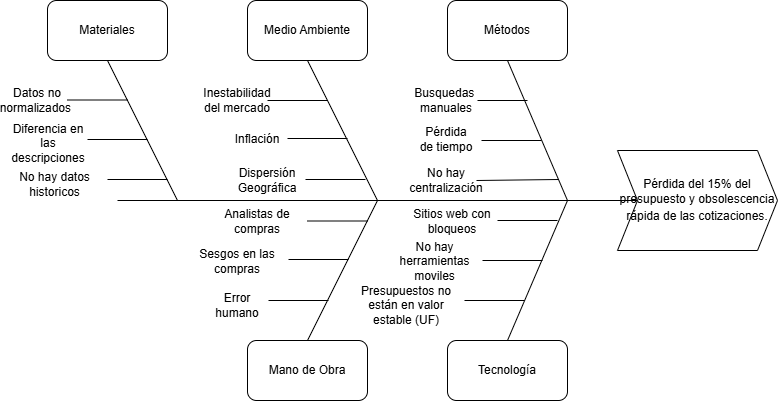

The diagram above was exported from draw.io. Its source (the exported page's mxGraphModel, read from the mxfile embedded in the PNG):
<mxGraphModel dx="1857" dy="527" grid="1" gridSize="10" guides="1" tooltips="1" connect="1" arrows="1" fold="1" page="1" pageScale="1" pageWidth="827" pageHeight="1169" math="0" shadow="0">
  <root>
    <mxCell id="0" />
    <mxCell id="1" parent="0" />
    <mxCell id="m01nvPPrhdez0830DDE3-1" parent="1" style="shape=step;perimeter=stepPerimeter;whiteSpace=wrap;html=1;fixedSize=1;" value="&lt;span data-path-to-node=&quot;13,1,1,0&quot;&gt;Pérdida del 15% del presupuesto y obsolescencia rápida de las cotizaciones&lt;/span&gt;&lt;span data-path-to-node=&quot;13,1,1,1&quot;&gt;&lt;span class=&quot;citation-420 citation-end-420&quot;&gt;&lt;sup class=&quot;superscript&quot; data-turn-source-index=&quot;11&quot;&gt;&lt;/sup&gt;&lt;/span&gt;&lt;/span&gt;&lt;span data-path-to-node=&quot;13,1,1,2&quot;&gt;.&lt;/span&gt;" vertex="1">
      <mxGeometry height="100" width="160" x="610" y="330" as="geometry" />
    </mxCell>
    <mxCell id="m01nvPPrhdez0830DDE3-2" parent="1" style="rounded=1;whiteSpace=wrap;html=1;" value="Métodos" vertex="1">
      <mxGeometry height="60" width="120" x="440" y="180" as="geometry" />
    </mxCell>
    <mxCell id="m01nvPPrhdez0830DDE3-4" parent="1" style="rounded=1;whiteSpace=wrap;html=1;" value="Materiales" vertex="1">
      <mxGeometry height="60" width="120" x="40" y="180" as="geometry" />
    </mxCell>
    <mxCell id="m01nvPPrhdez0830DDE3-5" parent="1" style="rounded=1;whiteSpace=wrap;html=1;" value="Medio Ambiente" vertex="1">
      <mxGeometry height="60" width="120" x="240" y="180" as="geometry" />
    </mxCell>
    <mxCell id="m01nvPPrhdez0830DDE3-6" edge="1" parent="1" style="endArrow=none;html=1;rounded=0;fontSize=12;startSize=8;endSize=8;curved=1;entryX=0.5;entryY=1;entryDx=0;entryDy=0;" target="m01nvPPrhdez0830DDE3-2" value="">
      <mxGeometry height="50" relative="1" width="50" as="geometry">
        <mxPoint x="560" y="380" as="sourcePoint" />
        <mxPoint x="480" y="240" as="targetPoint" />
      </mxGeometry>
    </mxCell>
    <mxCell id="m01nvPPrhdez0830DDE3-7" edge="1" parent="1" style="endArrow=none;html=1;rounded=0;fontSize=12;startSize=8;endSize=8;curved=1;entryX=0.5;entryY=1;entryDx=0;entryDy=0;" target="m01nvPPrhdez0830DDE3-5" value="">
      <mxGeometry height="50" relative="1" width="50" as="geometry">
        <mxPoint x="370" y="380" as="sourcePoint" />
        <mxPoint x="290" y="290" as="targetPoint" />
      </mxGeometry>
    </mxCell>
    <mxCell id="m01nvPPrhdez0830DDE3-8" edge="1" parent="1" style="endArrow=none;html=1;rounded=0;fontSize=12;startSize=8;endSize=8;curved=1;entryX=0;entryY=0.5;entryDx=0;entryDy=0;" target="m01nvPPrhdez0830DDE3-1" value="">
      <mxGeometry height="50" relative="1" width="50" as="geometry">
        <mxPoint x="110" y="380" as="sourcePoint" />
        <mxPoint x="590" y="380" as="targetPoint" />
      </mxGeometry>
    </mxCell>
    <mxCell id="m01nvPPrhdez0830DDE3-9" edge="1" parent="1" style="endArrow=none;html=1;rounded=0;fontSize=12;startSize=8;endSize=8;curved=1;entryX=0.5;entryY=1;entryDx=0;entryDy=0;" target="m01nvPPrhdez0830DDE3-4" value="">
      <mxGeometry height="50" relative="1" width="50" as="geometry">
        <mxPoint x="170" y="380" as="sourcePoint" />
        <mxPoint x="200" y="480" as="targetPoint" />
      </mxGeometry>
    </mxCell>
    <mxCell id="m01nvPPrhdez0830DDE3-10" parent="1" style="rounded=1;whiteSpace=wrap;html=1;" value="Tecnología" vertex="1">
      <mxGeometry height="60" width="120" x="440" y="520" as="geometry" />
    </mxCell>
    <mxCell id="m01nvPPrhdez0830DDE3-12" edge="1" parent="1" source="m01nvPPrhdez0830DDE3-10" style="endArrow=none;html=1;rounded=0;fontSize=12;startSize=8;endSize=8;curved=1;exitX=0.5;exitY=0;exitDx=0;exitDy=0;" value="">
      <mxGeometry height="50" relative="1" width="50" as="geometry">
        <mxPoint x="140" y="500" as="sourcePoint" />
        <mxPoint x="560" y="380" as="targetPoint" />
      </mxGeometry>
    </mxCell>
    <mxCell id="m01nvPPrhdez0830DDE3-13" parent="1" style="rounded=1;whiteSpace=wrap;html=1;" value="Mano de Obra" vertex="1">
      <mxGeometry height="60" width="120" x="240" y="520" as="geometry" />
    </mxCell>
    <mxCell id="m01nvPPrhdez0830DDE3-14" edge="1" parent="1" source="m01nvPPrhdez0830DDE3-13" style="endArrow=none;html=1;rounded=0;fontSize=12;startSize=8;endSize=8;curved=1;exitX=0.5;exitY=0;exitDx=0;exitDy=0;" value="">
      <mxGeometry height="50" relative="1" width="50" as="geometry">
        <mxPoint x="120" y="500" as="sourcePoint" />
        <mxPoint x="370" y="380" as="targetPoint" />
      </mxGeometry>
    </mxCell>
    <mxCell id="m01nvPPrhdez0830DDE3-17" edge="1" parent="1" style="endArrow=none;html=1;rounded=0;fontSize=12;startSize=8;endSize=8;curved=1;" value="">
      <mxGeometry height="50" relative="1" width="50" as="geometry">
        <mxPoint x="470" y="280" as="sourcePoint" />
        <mxPoint x="520" y="280" as="targetPoint" />
      </mxGeometry>
    </mxCell>
    <mxCell id="m01nvPPrhdez0830DDE3-18" parent="1" style="text;html=1;whiteSpace=wrap;strokeColor=none;fillColor=none;align=center;verticalAlign=middle;rounded=0;" value="Busquedas&amp;nbsp;&lt;div&gt;manuales&lt;/div&gt;" vertex="1">
      <mxGeometry height="30" width="60" x="409" y="265" as="geometry" />
    </mxCell>
    <mxCell id="m01nvPPrhdez0830DDE3-19" edge="1" parent="1" style="endArrow=none;html=1;rounded=0;fontSize=12;startSize=8;endSize=8;curved=1;" value="">
      <mxGeometry height="50" relative="1" width="50" as="geometry">
        <mxPoint x="474" y="320" as="sourcePoint" />
        <mxPoint x="534" y="320" as="targetPoint" />
      </mxGeometry>
    </mxCell>
    <mxCell id="m01nvPPrhdez0830DDE3-21" parent="1" style="text;html=1;whiteSpace=wrap;strokeColor=none;fillColor=none;align=center;verticalAlign=middle;rounded=0;" value="Pérdida de tiempo" vertex="1">
      <mxGeometry height="30" width="60" x="409" y="304" as="geometry" />
    </mxCell>
    <mxCell id="m01nvPPrhdez0830DDE3-22" parent="1" style="text;html=1;whiteSpace=wrap;strokeColor=none;fillColor=none;align=center;verticalAlign=middle;rounded=0;" value="No hay centralización" vertex="1">
      <mxGeometry height="30" width="60" x="409" y="345" as="geometry" />
    </mxCell>
    <mxCell id="m01nvPPrhdez0830DDE3-23" edge="1" parent="1" source="m01nvPPrhdez0830DDE3-22" style="endArrow=none;html=1;rounded=0;fontSize=12;startSize=8;endSize=8;curved=1;exitX=1;exitY=0.5;exitDx=0;exitDy=0;" value="">
      <mxGeometry height="50" relative="1" width="50" as="geometry">
        <mxPoint x="491" y="359" as="sourcePoint" />
        <mxPoint x="551" y="359" as="targetPoint" />
      </mxGeometry>
    </mxCell>
    <mxCell id="m01nvPPrhdez0830DDE3-24" parent="1" style="text;html=1;whiteSpace=wrap;strokeColor=none;fillColor=none;align=center;verticalAlign=middle;rounded=0;" value="Inestabilidad del mercado" vertex="1">
      <mxGeometry height="30" width="60" x="200" y="265" as="geometry" />
    </mxCell>
    <mxCell id="m01nvPPrhdez0830DDE3-25" edge="1" parent="1" source="m01nvPPrhdez0830DDE3-24" style="endArrow=none;html=1;rounded=0;fontSize=12;startSize=8;endSize=8;curved=1;exitX=1;exitY=0.5;exitDx=0;exitDy=0;" value="">
      <mxGeometry height="50" relative="1" width="50" as="geometry">
        <mxPoint x="270" y="330" as="sourcePoint" />
        <mxPoint x="320" y="280" as="targetPoint" />
      </mxGeometry>
    </mxCell>
    <mxCell id="m01nvPPrhdez0830DDE3-26" edge="1" parent="1" style="endArrow=none;html=1;rounded=0;fontSize=12;startSize=8;endSize=8;curved=1;exitX=1;exitY=0.5;exitDx=0;exitDy=0;" value="">
      <mxGeometry height="50" relative="1" width="50" as="geometry">
        <mxPoint x="280" y="318" as="sourcePoint" />
        <mxPoint x="340" y="318" as="targetPoint" />
      </mxGeometry>
    </mxCell>
    <mxCell id="m01nvPPrhdez0830DDE3-27" edge="1" parent="1" style="endArrow=none;html=1;rounded=0;fontSize=12;startSize=8;endSize=8;curved=1;exitX=1;exitY=0.5;exitDx=0;exitDy=0;" value="">
      <mxGeometry height="50" relative="1" width="50" as="geometry">
        <mxPoint x="298" y="359" as="sourcePoint" />
        <mxPoint x="358" y="359" as="targetPoint" />
      </mxGeometry>
    </mxCell>
    <mxCell id="m01nvPPrhdez0830DDE3-28" parent="1" style="text;html=1;whiteSpace=wrap;strokeColor=none;fillColor=none;align=center;verticalAlign=middle;rounded=0;" value="Inflación" vertex="1">
      <mxGeometry height="30" width="60" x="220" y="304" as="geometry" />
    </mxCell>
    <mxCell id="m01nvPPrhdez0830DDE3-29" parent="1" style="text;html=1;whiteSpace=wrap;strokeColor=none;fillColor=none;align=center;verticalAlign=middle;rounded=0;" value="Dispersión Geográfica" vertex="1">
      <mxGeometry height="30" width="60" x="230" y="345" as="geometry" />
    </mxCell>
    <mxCell id="m01nvPPrhdez0830DDE3-30" edge="1" parent="1" style="endArrow=none;html=1;rounded=0;fontSize=12;startSize=8;endSize=8;curved=1;exitX=1;exitY=0.5;exitDx=0;exitDy=0;" value="">
      <mxGeometry height="50" relative="1" width="50" as="geometry">
        <mxPoint x="60" y="279.5" as="sourcePoint" />
        <mxPoint x="120" y="279.5" as="targetPoint" />
      </mxGeometry>
    </mxCell>
    <mxCell id="m01nvPPrhdez0830DDE3-31" edge="1" parent="1" style="endArrow=none;html=1;rounded=0;fontSize=12;startSize=8;endSize=8;curved=1;exitX=1;exitY=0.5;exitDx=0;exitDy=0;" value="">
      <mxGeometry height="50" relative="1" width="50" as="geometry">
        <mxPoint x="80" y="319" as="sourcePoint" />
        <mxPoint x="140" y="319" as="targetPoint" />
      </mxGeometry>
    </mxCell>
    <mxCell id="m01nvPPrhdez0830DDE3-32" edge="1" parent="1" style="endArrow=none;html=1;rounded=0;fontSize=12;startSize=8;endSize=8;curved=1;exitX=1;exitY=0.5;exitDx=0;exitDy=0;" value="">
      <mxGeometry height="50" relative="1" width="50" as="geometry">
        <mxPoint x="100" y="359" as="sourcePoint" />
        <mxPoint x="160" y="359" as="targetPoint" />
      </mxGeometry>
    </mxCell>
    <mxCell id="m01nvPPrhdez0830DDE3-33" parent="1" style="text;html=1;whiteSpace=wrap;strokeColor=none;fillColor=none;align=center;verticalAlign=middle;rounded=0;" value="Datos no normalizados&amp;nbsp;" vertex="1">
      <mxGeometry height="30" width="60" y="265" as="geometry" />
    </mxCell>
    <mxCell id="m01nvPPrhdez0830DDE3-34" parent="1" style="text;html=1;whiteSpace=wrap;strokeColor=none;fillColor=none;align=center;verticalAlign=middle;rounded=0;" value="Diferencia en las descripciones" vertex="1">
      <mxGeometry height="30" width="60" x="11" y="308" as="geometry" />
    </mxCell>
    <mxCell id="m01nvPPrhdez0830DDE3-35" parent="1" style="text;html=1;whiteSpace=wrap;strokeColor=none;fillColor=none;align=center;verticalAlign=middle;rounded=0;" value="No hay datos historicos" vertex="1">
      <mxGeometry height="30" width="95" y="349" as="geometry" />
    </mxCell>
    <mxCell id="m01nvPPrhdez0830DDE3-36" edge="1" parent="1" style="endArrow=none;html=1;rounded=0;fontSize=12;startSize=8;endSize=8;curved=1;exitX=1;exitY=0.5;exitDx=0;exitDy=0;" value="">
      <mxGeometry height="50" relative="1" width="50" as="geometry">
        <mxPoint x="490" y="400" as="sourcePoint" />
        <mxPoint x="550" y="400" as="targetPoint" />
      </mxGeometry>
    </mxCell>
    <mxCell id="m01nvPPrhdez0830DDE3-37" edge="1" parent="1" style="endArrow=none;html=1;rounded=0;fontSize=12;startSize=8;endSize=8;curved=1;exitX=1;exitY=0.5;exitDx=0;exitDy=0;" value="">
      <mxGeometry height="50" relative="1" width="50" as="geometry">
        <mxPoint x="475" y="440" as="sourcePoint" />
        <mxPoint x="535" y="440" as="targetPoint" />
      </mxGeometry>
    </mxCell>
    <mxCell id="m01nvPPrhdez0830DDE3-38" edge="1" parent="1" style="endArrow=none;html=1;rounded=0;fontSize=12;startSize=8;endSize=8;curved=1;exitX=1;exitY=0.5;exitDx=0;exitDy=0;" value="">
      <mxGeometry height="50" relative="1" width="50" as="geometry">
        <mxPoint x="457" y="480" as="sourcePoint" />
        <mxPoint x="517" y="480" as="targetPoint" />
      </mxGeometry>
    </mxCell>
    <mxCell id="m01nvPPrhdez0830DDE3-39" parent="1" style="text;html=1;whiteSpace=wrap;strokeColor=none;fillColor=none;align=center;verticalAlign=middle;rounded=0;" value="Sitios web con bloqueos" vertex="1">
      <mxGeometry height="30" width="90" x="400" y="386" as="geometry" />
    </mxCell>
    <mxCell id="m01nvPPrhdez0830DDE3-40" parent="1" style="text;html=1;whiteSpace=wrap;strokeColor=none;fillColor=none;align=center;verticalAlign=middle;rounded=0;" value="No hay herramientas moviles" vertex="1">
      <mxGeometry height="30" width="89" x="383" y="426" as="geometry" />
    </mxCell>
    <mxCell id="m01nvPPrhdez0830DDE3-41" parent="1" style="text;html=1;whiteSpace=wrap;strokeColor=none;fillColor=none;align=center;verticalAlign=middle;rounded=0;" value="Presupuestos no están en valor estable (UF)" vertex="1">
      <mxGeometry height="30" width="118" x="340" y="470" as="geometry" />
    </mxCell>
    <mxCell id="m01nvPPrhdez0830DDE3-42" edge="1" parent="1" style="endArrow=none;html=1;rounded=0;fontSize=12;startSize=8;endSize=8;curved=1;exitX=1;exitY=0.5;exitDx=0;exitDy=0;" value="">
      <mxGeometry height="50" relative="1" width="50" as="geometry">
        <mxPoint x="300" y="400.5" as="sourcePoint" />
        <mxPoint x="360" y="400.5" as="targetPoint" />
      </mxGeometry>
    </mxCell>
    <mxCell id="m01nvPPrhdez0830DDE3-43" edge="1" parent="1" style="endArrow=none;html=1;rounded=0;fontSize=12;startSize=8;endSize=8;curved=1;exitX=1;exitY=0.5;exitDx=0;exitDy=0;" value="">
      <mxGeometry height="50" relative="1" width="50" as="geometry">
        <mxPoint x="281" y="439" as="sourcePoint" />
        <mxPoint x="341" y="439" as="targetPoint" />
      </mxGeometry>
    </mxCell>
    <mxCell id="m01nvPPrhdez0830DDE3-44" edge="1" parent="1" style="endArrow=none;html=1;rounded=0;fontSize=12;startSize=8;endSize=8;curved=1;exitX=1;exitY=0.5;exitDx=0;exitDy=0;" value="">
      <mxGeometry height="50" relative="1" width="50" as="geometry">
        <mxPoint x="261" y="480" as="sourcePoint" />
        <mxPoint x="321" y="480" as="targetPoint" />
      </mxGeometry>
    </mxCell>
    <mxCell id="m01nvPPrhdez0830DDE3-45" parent="1" style="text;html=1;whiteSpace=wrap;strokeColor=none;fillColor=none;align=center;verticalAlign=middle;rounded=0;" value="Analistas de compras" vertex="1">
      <mxGeometry height="30" width="100" x="200" y="386" as="geometry" />
    </mxCell>
    <mxCell id="m01nvPPrhdez0830DDE3-46" parent="1" style="text;html=1;whiteSpace=wrap;strokeColor=none;fillColor=none;align=center;verticalAlign=middle;rounded=0;" value="Sesgos en las compras" vertex="1">
      <mxGeometry height="30" width="80" x="190" y="426" as="geometry" />
    </mxCell>
    <mxCell id="m01nvPPrhdez0830DDE3-47" parent="1" style="text;html=1;whiteSpace=wrap;strokeColor=none;fillColor=none;align=center;verticalAlign=middle;rounded=0;" value="Error humano" vertex="1">
      <mxGeometry height="30" width="60" x="200" y="470" as="geometry" />
    </mxCell>
  </root>
</mxGraphModel>